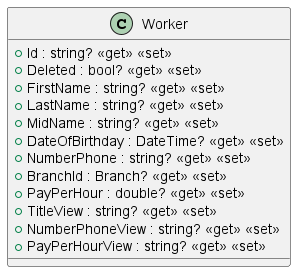

The diagram above was rendered by PlantUML. Its source (embedded in the PNG):
@startuml
class Worker {
    + Id : string? <<get>> <<set>>
    + Deleted : bool? <<get>> <<set>>
    + FirstName : string? <<get>> <<set>>
    + LastName : string? <<get>> <<set>>
    + MidName : string? <<get>> <<set>>
    + DateOfBirthday : DateTime? <<get>> <<set>>
    + NumberPhone : string? <<get>> <<set>>
    + BranchId : Branch? <<get>> <<set>>
    + PayPerHour : double? <<get>> <<set>>
    + TitleView : string? <<get>> <<set>>
    + NumberPhoneView : string? <<get>> <<set>>
    + PayPerHourView : string? <<get>> <<set>>
}
@enduml